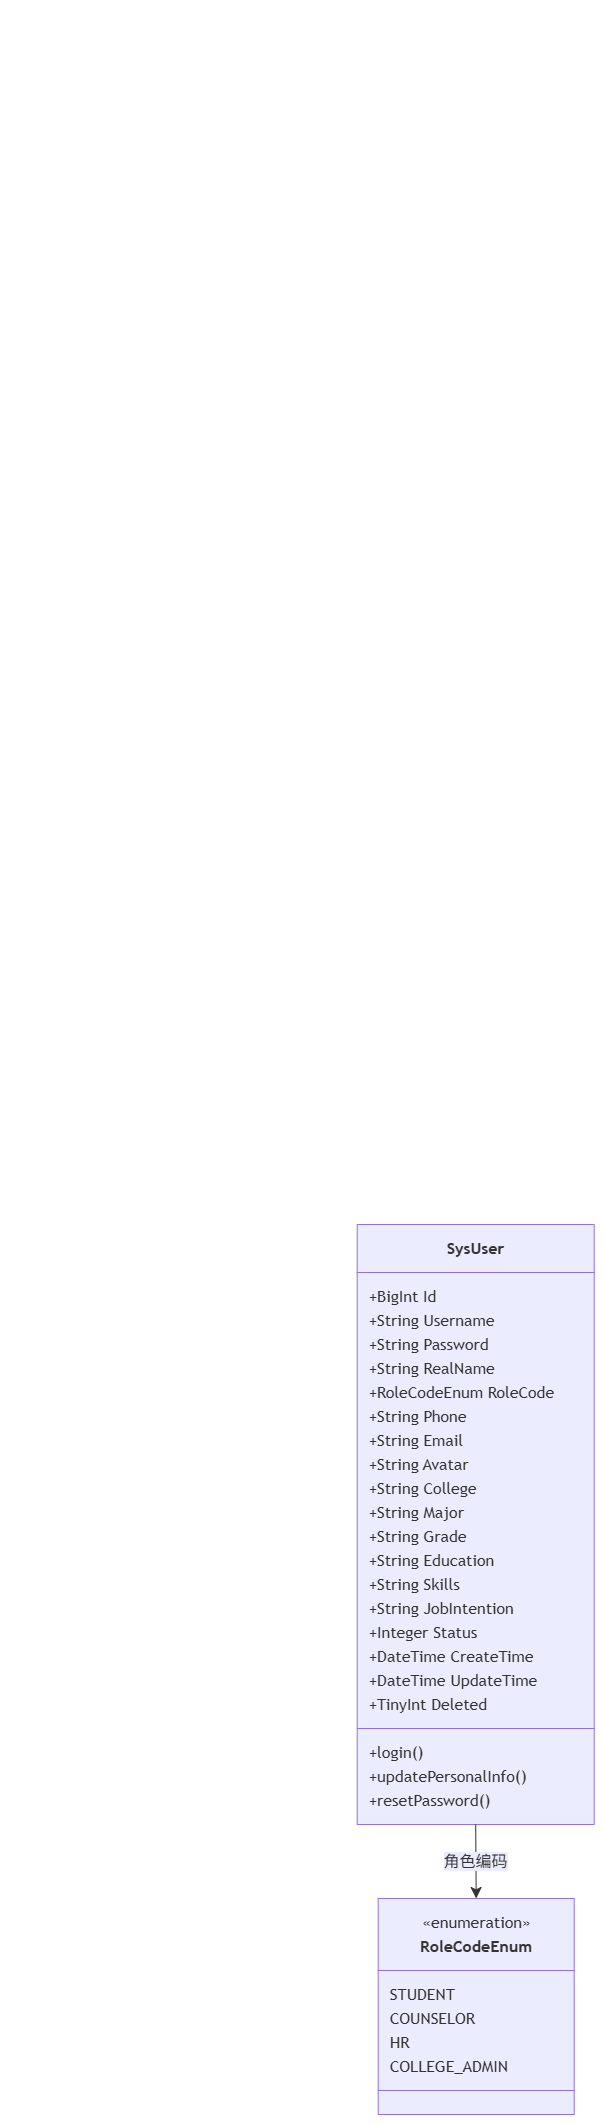

The diagram above was exported from draw.io. Its source (the exported page's mxGraphModel, read from the mxfile embedded in the PNG):
<mxGraphModel dx="1704" dy="1096" grid="1" gridSize="17" guides="1" tooltips="1" connect="1" arrows="1" fold="1" page="1" pageScale="1" pageWidth="827" pageHeight="1169" math="0" shadow="0">
  <root>
    <mxCell id="0" />
    <mxCell id="1" parent="0" />
    <mxCell id="oMukukTrfYFtwdYWNUs4-1" parent="1" style="text;whiteSpace=wrap;html=1;" value="&#10;  &#10;    &#10;      &#10;        &#10;        &#10;        &#10;        &#10;          &#10;        &#10;        &#10;        &#10;          &#10;        &#10;        &#10;        &#10;          &#10;        &#10;        &#10;          &#10;        &#10;        &#10;          &#10;        &#10;        &#10;          &#10;        &#10;        &#10;          &#10;        &#10;        &#10;          &#10;        &#10;        &#10;        &#10;          &#10;        &#10;        &#10;          &#10;        &#10;        &#10;          &#10;        &#10;        &#10;          &#10;        &#10;        &#10;          &#10;        &#10;        &#10;        &#10;          &#10;        &#10;        &#10;          &#10;        &#10;        &#10;          &#10;        &#10;        &#10;          &#10;        &#10;        &#10;          &#10;        &#10;        &#10;          &#10;        &#10;        &#10;        &#10;          &#10;        &#10;        &#10;          &#10;        &#10;        &#10;          &#10;        &#10;        &#10;          &#10;        &#10;        &#10;          &#10;        &#10;        &#10;        &#10;          &#10;        &#10;      &#10;    &#10;  &#10;" vertex="1">
      <mxGeometry height="1330" width="30" x="10" y="10" as="geometry" />
    </mxCell>
    <UserObject label="" mermaidData="{&#10;  &quot;data&quot;: &quot;classDiagram\n    class SysUser{\n        +BigInt Id\n        +String Username\n        +String Password\n        +String RealName\n        +RoleCodeEnum RoleCode\n        +String Phone\n        +String Email\n        +String Avatar\n        +String College\n        +String Major\n        +String Grade\n        +String Education\n        +String Skills\n        +String JobIntention\n        +Integer Status\n        +DateTime CreateTime\n        +DateTime UpdateTime\n        +TinyInt Deleted\n        +login()\n        +updatePersonalInfo()\n        +resetPassword()\n    }\n\n    class RoleCodeEnum{\n        &lt;&lt;enumeration&gt;&gt;\n        STUDENT\n        COUNSELOR\n        HR\n        COLLEGE_ADMIN\n    }\n\n    SysUser --&gt; RoleCodeEnum : 角色编码\n&quot;,&#10;  &quot;config&quot;: null&#10;}" id="oMukukTrfYFtwdYWNUs4-145">
      <mxCell connectable="0" parent="1" style="group;transparentBounds=1;editIcon=1;lockedGroup=0;groupPadding=10;" vertex="1">
        <mxGeometry as="geometry" />
      </mxCell>
    </UserObject>
    <UserObject label="&lt;b&gt;SysUser&lt;/b&gt;" mermaidId="n:SysUser" mermaidBaseStyle="swimlane;html=1;fontStyle=1;fontSize=16;align=center;verticalAlign=middle;horizontal=1;childLayout=stackLayout;startSize=48;horizontalStack=0;resizeParent=1;resizeParentMax=0;resizeLast=0;collapsible=0;marginTop=12;marginBottom=12;stackSpacing=0;swimlaneFillColor=light-dark(#ECECFF,#1f2020);whiteSpace=wrap;fillColor=light-dark(#ECECFF,#1f2020);strokeColor=light-dark(#9370DB,#cccccc);fontColor=light-dark(#333333,#cccccc);fontFamily=Trebuchet MS,Verdana,Arial,sans-serif;" mermaidBaseValue="&lt;b&gt;SysUser&lt;/b&gt;" id="oMukukTrfYFtwdYWNUs4-146">
      <mxCell parent="oMukukTrfYFtwdYWNUs4-145" style="swimlane;html=1;fontStyle=1;fontSize=16;align=center;verticalAlign=middle;horizontal=1;childLayout=stackLayout;startSize=48;horizontalStack=0;resizeParent=1;resizeParentMax=0;resizeLast=0;collapsible=0;marginTop=12;marginBottom=12;stackSpacing=0;swimlaneFillColor=light-dark(#ECECFF,#1f2020);whiteSpace=wrap;fillColor=light-dark(#ECECFF,#1f2020);strokeColor=light-dark(#9370DB,#cccccc);fontColor=light-dark(#333333,#cccccc);fontFamily=Trebuchet MS,Verdana,Arial,sans-serif;" vertex="1">
        <mxGeometry height="600" width="237" x="367" y="1234" as="geometry" />
      </mxCell>
    </UserObject>
    <mxCell id="oMukukTrfYFtwdYWNUs4-147" parent="oMukukTrfYFtwdYWNUs4-146" style="text;fontSize=16;strokeColor=none;fillColor=none;align=left;verticalAlign=middle;spacingLeft=10;spacingRight=12;spacingBottom=2;overflow=hidden;rotatable=0;points=[[0,0.5],[1,0.5]];portConstraint=eastwest;fontFamily=Trebuchet MS,Verdana,Arial,sans-serif;fontColor=light-dark(#333333,#cccccc);" value="+BigInt Id" vertex="1">
      <mxGeometry height="24" width="237" y="60" as="geometry" />
    </mxCell>
    <mxCell id="oMukukTrfYFtwdYWNUs4-148" parent="oMukukTrfYFtwdYWNUs4-146" style="text;fontSize=16;strokeColor=none;fillColor=none;align=left;verticalAlign=middle;spacingLeft=10;spacingRight=12;spacingBottom=2;overflow=hidden;rotatable=0;points=[[0,0.5],[1,0.5]];portConstraint=eastwest;fontFamily=Trebuchet MS,Verdana,Arial,sans-serif;fontColor=light-dark(#333333,#cccccc);" value="+String Username" vertex="1">
      <mxGeometry height="24" width="237" y="84" as="geometry" />
    </mxCell>
    <mxCell id="oMukukTrfYFtwdYWNUs4-149" parent="oMukukTrfYFtwdYWNUs4-146" style="text;fontSize=16;strokeColor=none;fillColor=none;align=left;verticalAlign=middle;spacingLeft=10;spacingRight=12;spacingBottom=2;overflow=hidden;rotatable=0;points=[[0,0.5],[1,0.5]];portConstraint=eastwest;fontFamily=Trebuchet MS,Verdana,Arial,sans-serif;fontColor=light-dark(#333333,#cccccc);" value="+String Password" vertex="1">
      <mxGeometry height="24" width="237" y="108" as="geometry" />
    </mxCell>
    <mxCell id="oMukukTrfYFtwdYWNUs4-150" parent="oMukukTrfYFtwdYWNUs4-146" style="text;fontSize=16;strokeColor=none;fillColor=none;align=left;verticalAlign=middle;spacingLeft=10;spacingRight=12;spacingBottom=2;overflow=hidden;rotatable=0;points=[[0,0.5],[1,0.5]];portConstraint=eastwest;fontFamily=Trebuchet MS,Verdana,Arial,sans-serif;fontColor=light-dark(#333333,#cccccc);" value="+String RealName" vertex="1">
      <mxGeometry height="24" width="237" y="132" as="geometry" />
    </mxCell>
    <mxCell id="oMukukTrfYFtwdYWNUs4-151" parent="oMukukTrfYFtwdYWNUs4-146" style="text;fontSize=16;strokeColor=none;fillColor=none;align=left;verticalAlign=middle;spacingLeft=10;spacingRight=12;spacingBottom=2;overflow=hidden;rotatable=0;points=[[0,0.5],[1,0.5]];portConstraint=eastwest;fontFamily=Trebuchet MS,Verdana,Arial,sans-serif;fontColor=light-dark(#333333,#cccccc);" value="+RoleCodeEnum RoleCode" vertex="1">
      <mxGeometry height="24" width="237" y="156" as="geometry" />
    </mxCell>
    <mxCell id="oMukukTrfYFtwdYWNUs4-152" parent="oMukukTrfYFtwdYWNUs4-146" style="text;fontSize=16;strokeColor=none;fillColor=none;align=left;verticalAlign=middle;spacingLeft=10;spacingRight=12;spacingBottom=2;overflow=hidden;rotatable=0;points=[[0,0.5],[1,0.5]];portConstraint=eastwest;fontFamily=Trebuchet MS,Verdana,Arial,sans-serif;fontColor=light-dark(#333333,#cccccc);" value="+String Phone" vertex="1">
      <mxGeometry height="24" width="237" y="180" as="geometry" />
    </mxCell>
    <mxCell id="oMukukTrfYFtwdYWNUs4-153" parent="oMukukTrfYFtwdYWNUs4-146" style="text;fontSize=16;strokeColor=none;fillColor=none;align=left;verticalAlign=middle;spacingLeft=10;spacingRight=12;spacingBottom=2;overflow=hidden;rotatable=0;points=[[0,0.5],[1,0.5]];portConstraint=eastwest;fontFamily=Trebuchet MS,Verdana,Arial,sans-serif;fontColor=light-dark(#333333,#cccccc);" value="+String Email" vertex="1">
      <mxGeometry height="24" width="237" y="204" as="geometry" />
    </mxCell>
    <mxCell id="oMukukTrfYFtwdYWNUs4-154" parent="oMukukTrfYFtwdYWNUs4-146" style="text;fontSize=16;strokeColor=none;fillColor=none;align=left;verticalAlign=middle;spacingLeft=10;spacingRight=12;spacingBottom=2;overflow=hidden;rotatable=0;points=[[0,0.5],[1,0.5]];portConstraint=eastwest;fontFamily=Trebuchet MS,Verdana,Arial,sans-serif;fontColor=light-dark(#333333,#cccccc);" value="+String Avatar" vertex="1">
      <mxGeometry height="24" width="237" y="228" as="geometry" />
    </mxCell>
    <mxCell id="oMukukTrfYFtwdYWNUs4-155" parent="oMukukTrfYFtwdYWNUs4-146" style="text;fontSize=16;strokeColor=none;fillColor=none;align=left;verticalAlign=middle;spacingLeft=10;spacingRight=12;spacingBottom=2;overflow=hidden;rotatable=0;points=[[0,0.5],[1,0.5]];portConstraint=eastwest;fontFamily=Trebuchet MS,Verdana,Arial,sans-serif;fontColor=light-dark(#333333,#cccccc);" value="+String College" vertex="1">
      <mxGeometry height="24" width="237" y="252" as="geometry" />
    </mxCell>
    <mxCell id="oMukukTrfYFtwdYWNUs4-156" parent="oMukukTrfYFtwdYWNUs4-146" style="text;fontSize=16;strokeColor=none;fillColor=none;align=left;verticalAlign=middle;spacingLeft=10;spacingRight=12;spacingBottom=2;overflow=hidden;rotatable=0;points=[[0,0.5],[1,0.5]];portConstraint=eastwest;fontFamily=Trebuchet MS,Verdana,Arial,sans-serif;fontColor=light-dark(#333333,#cccccc);" value="+String Major" vertex="1">
      <mxGeometry height="24" width="237" y="276" as="geometry" />
    </mxCell>
    <mxCell id="oMukukTrfYFtwdYWNUs4-157" parent="oMukukTrfYFtwdYWNUs4-146" style="text;fontSize=16;strokeColor=none;fillColor=none;align=left;verticalAlign=middle;spacingLeft=10;spacingRight=12;spacingBottom=2;overflow=hidden;rotatable=0;points=[[0,0.5],[1,0.5]];portConstraint=eastwest;fontFamily=Trebuchet MS,Verdana,Arial,sans-serif;fontColor=light-dark(#333333,#cccccc);" value="+String Grade" vertex="1">
      <mxGeometry height="24" width="237" y="300" as="geometry" />
    </mxCell>
    <mxCell id="oMukukTrfYFtwdYWNUs4-158" parent="oMukukTrfYFtwdYWNUs4-146" style="text;fontSize=16;strokeColor=none;fillColor=none;align=left;verticalAlign=middle;spacingLeft=10;spacingRight=12;spacingBottom=2;overflow=hidden;rotatable=0;points=[[0,0.5],[1,0.5]];portConstraint=eastwest;fontFamily=Trebuchet MS,Verdana,Arial,sans-serif;fontColor=light-dark(#333333,#cccccc);" value="+String Education" vertex="1">
      <mxGeometry height="24" width="237" y="324" as="geometry" />
    </mxCell>
    <mxCell id="oMukukTrfYFtwdYWNUs4-159" parent="oMukukTrfYFtwdYWNUs4-146" style="text;fontSize=16;strokeColor=none;fillColor=none;align=left;verticalAlign=middle;spacingLeft=10;spacingRight=12;spacingBottom=2;overflow=hidden;rotatable=0;points=[[0,0.5],[1,0.5]];portConstraint=eastwest;fontFamily=Trebuchet MS,Verdana,Arial,sans-serif;fontColor=light-dark(#333333,#cccccc);" value="+String Skills" vertex="1">
      <mxGeometry height="24" width="237" y="348" as="geometry" />
    </mxCell>
    <mxCell id="oMukukTrfYFtwdYWNUs4-160" parent="oMukukTrfYFtwdYWNUs4-146" style="text;fontSize=16;strokeColor=none;fillColor=none;align=left;verticalAlign=middle;spacingLeft=10;spacingRight=12;spacingBottom=2;overflow=hidden;rotatable=0;points=[[0,0.5],[1,0.5]];portConstraint=eastwest;fontFamily=Trebuchet MS,Verdana,Arial,sans-serif;fontColor=light-dark(#333333,#cccccc);" value="+String JobIntention" vertex="1">
      <mxGeometry height="24" width="237" y="372" as="geometry" />
    </mxCell>
    <mxCell id="oMukukTrfYFtwdYWNUs4-161" parent="oMukukTrfYFtwdYWNUs4-146" style="text;fontSize=16;strokeColor=none;fillColor=none;align=left;verticalAlign=middle;spacingLeft=10;spacingRight=12;spacingBottom=2;overflow=hidden;rotatable=0;points=[[0,0.5],[1,0.5]];portConstraint=eastwest;fontFamily=Trebuchet MS,Verdana,Arial,sans-serif;fontColor=light-dark(#333333,#cccccc);" value="+Integer Status" vertex="1">
      <mxGeometry height="24" width="237" y="396" as="geometry" />
    </mxCell>
    <mxCell id="oMukukTrfYFtwdYWNUs4-162" parent="oMukukTrfYFtwdYWNUs4-146" style="text;fontSize=16;strokeColor=none;fillColor=none;align=left;verticalAlign=middle;spacingLeft=10;spacingRight=12;spacingBottom=2;overflow=hidden;rotatable=0;points=[[0,0.5],[1,0.5]];portConstraint=eastwest;fontFamily=Trebuchet MS,Verdana,Arial,sans-serif;fontColor=light-dark(#333333,#cccccc);" value="+DateTime CreateTime" vertex="1">
      <mxGeometry height="24" width="237" y="420" as="geometry" />
    </mxCell>
    <mxCell id="oMukukTrfYFtwdYWNUs4-163" parent="oMukukTrfYFtwdYWNUs4-146" style="text;fontSize=16;strokeColor=none;fillColor=none;align=left;verticalAlign=middle;spacingLeft=10;spacingRight=12;spacingBottom=2;overflow=hidden;rotatable=0;points=[[0,0.5],[1,0.5]];portConstraint=eastwest;fontFamily=Trebuchet MS,Verdana,Arial,sans-serif;fontColor=light-dark(#333333,#cccccc);" value="+DateTime UpdateTime" vertex="1">
      <mxGeometry height="24" width="237" y="444" as="geometry" />
    </mxCell>
    <mxCell id="oMukukTrfYFtwdYWNUs4-164" parent="oMukukTrfYFtwdYWNUs4-146" style="text;fontSize=16;strokeColor=none;fillColor=none;align=left;verticalAlign=middle;spacingLeft=10;spacingRight=12;spacingBottom=2;overflow=hidden;rotatable=0;points=[[0,0.5],[1,0.5]];portConstraint=eastwest;fontFamily=Trebuchet MS,Verdana,Arial,sans-serif;fontColor=light-dark(#333333,#cccccc);" value="+TinyInt Deleted" vertex="1">
      <mxGeometry height="24" width="237" y="468" as="geometry" />
    </mxCell>
    <mxCell id="oMukukTrfYFtwdYWNUs4-165" parent="oMukukTrfYFtwdYWNUs4-146" style="line;strokeWidth=1;fillColor=none;spacingLeft=3;spacingRight=3;rotatable=0;points=[];strokeColor=inherit;" vertex="1">
      <mxGeometry height="24" width="237" y="492" as="geometry" />
    </mxCell>
    <mxCell id="oMukukTrfYFtwdYWNUs4-166" parent="oMukukTrfYFtwdYWNUs4-146" style="text;fontSize=16;strokeColor=none;fillColor=none;align=left;verticalAlign=middle;spacingLeft=10;spacingRight=12;spacingBottom=2;overflow=hidden;rotatable=0;points=[[0,0.5],[1,0.5]];portConstraint=eastwest;fontFamily=Trebuchet MS,Verdana,Arial,sans-serif;fontColor=light-dark(#333333,#cccccc);" value="+login()" vertex="1">
      <mxGeometry height="24" width="237" y="516" as="geometry" />
    </mxCell>
    <mxCell id="oMukukTrfYFtwdYWNUs4-167" parent="oMukukTrfYFtwdYWNUs4-146" style="text;fontSize=16;strokeColor=none;fillColor=none;align=left;verticalAlign=middle;spacingLeft=10;spacingRight=12;spacingBottom=2;overflow=hidden;rotatable=0;points=[[0,0.5],[1,0.5]];portConstraint=eastwest;fontFamily=Trebuchet MS,Verdana,Arial,sans-serif;fontColor=light-dark(#333333,#cccccc);" value="+updatePersonalInfo()" vertex="1">
      <mxGeometry height="24" width="237" y="540" as="geometry" />
    </mxCell>
    <mxCell id="oMukukTrfYFtwdYWNUs4-168" parent="oMukukTrfYFtwdYWNUs4-146" style="text;fontSize=16;strokeColor=none;fillColor=none;align=left;verticalAlign=middle;spacingLeft=10;spacingRight=12;spacingBottom=2;overflow=hidden;rotatable=0;points=[[0,0.5],[1,0.5]];portConstraint=eastwest;fontFamily=Trebuchet MS,Verdana,Arial,sans-serif;fontColor=light-dark(#333333,#cccccc);" value="+resetPassword()" vertex="1">
      <mxGeometry height="24" width="237" y="564" as="geometry" />
    </mxCell>
    <UserObject label="&lt;b&gt;RoleCodeEnum&lt;/b&gt;" mermaidId="n:RoleCodeEnum" mermaidBaseStyle="swimlane;html=1;fontStyle=1;fontSize=16;align=center;verticalAlign=middle;horizontal=1;childLayout=stackLayout;startSize=72;horizontalStack=0;resizeParent=1;resizeParentMax=0;resizeLast=0;collapsible=0;marginTop=12;marginBottom=12;stackSpacing=0;swimlaneFillColor=light-dark(#ECECFF,#1f2020);whiteSpace=wrap;spacingTop=24;fillColor=light-dark(#ECECFF,#1f2020);strokeColor=light-dark(#9370DB,#cccccc);fontColor=light-dark(#333333,#cccccc);fontFamily=Trebuchet MS,Verdana,Arial,sans-serif;" mermaidBaseValue="&lt;b&gt;RoleCodeEnum&lt;/b&gt;" id="oMukukTrfYFtwdYWNUs4-169">
      <mxCell parent="oMukukTrfYFtwdYWNUs4-145" style="swimlane;html=1;fontStyle=1;fontSize=16;align=center;verticalAlign=middle;horizontal=1;childLayout=stackLayout;startSize=72;horizontalStack=0;resizeParent=1;resizeParentMax=0;resizeLast=0;collapsible=0;marginTop=12;marginBottom=12;stackSpacing=0;swimlaneFillColor=light-dark(#ECECFF,#1f2020);whiteSpace=wrap;spacingTop=24;fillColor=light-dark(#ECECFF,#1f2020);strokeColor=light-dark(#9370DB,#cccccc);fontColor=light-dark(#333333,#cccccc);fontFamily=Trebuchet MS,Verdana,Arial,sans-serif;" vertex="1">
        <mxGeometry height="216" width="196" x="388" y="1908" as="geometry" />
      </mxCell>
    </UserObject>
    <mxCell id="oMukukTrfYFtwdYWNUs4-170" parent="oMukukTrfYFtwdYWNUs4-169" style="text;html=1;strokeColor=none;fillColor=none;align=center;verticalAlign=middle;fontSize=16;movable=0;resizable=0;rotatable=0;points=[];fontFamily=Trebuchet MS,Verdana,Arial,sans-serif;fontColor=light-dark(#333333,#cccccc);" value="«enumeration»" vertex="1">
      <mxGeometry height="24" width="196" y="12" as="geometry" />
    </mxCell>
    <mxCell id="oMukukTrfYFtwdYWNUs4-171" parent="oMukukTrfYFtwdYWNUs4-169" style="text;fontSize=16;strokeColor=none;fillColor=none;align=left;verticalAlign=middle;spacingLeft=10;spacingRight=12;spacingBottom=2;overflow=hidden;rotatable=0;points=[[0,0.5],[1,0.5]];portConstraint=eastwest;fontFamily=Trebuchet MS,Verdana,Arial,sans-serif;fontColor=light-dark(#333333,#cccccc);" value="STUDENT" vertex="1">
      <mxGeometry height="24" width="196" y="84" as="geometry" />
    </mxCell>
    <mxCell id="oMukukTrfYFtwdYWNUs4-172" parent="oMukukTrfYFtwdYWNUs4-169" style="text;fontSize=16;strokeColor=none;fillColor=none;align=left;verticalAlign=middle;spacingLeft=10;spacingRight=12;spacingBottom=2;overflow=hidden;rotatable=0;points=[[0,0.5],[1,0.5]];portConstraint=eastwest;fontFamily=Trebuchet MS,Verdana,Arial,sans-serif;fontColor=light-dark(#333333,#cccccc);" value="COUNSELOR" vertex="1">
      <mxGeometry height="24" width="196" y="108" as="geometry" />
    </mxCell>
    <mxCell id="oMukukTrfYFtwdYWNUs4-173" parent="oMukukTrfYFtwdYWNUs4-169" style="text;fontSize=16;strokeColor=none;fillColor=none;align=left;verticalAlign=middle;spacingLeft=10;spacingRight=12;spacingBottom=2;overflow=hidden;rotatable=0;points=[[0,0.5],[1,0.5]];portConstraint=eastwest;fontFamily=Trebuchet MS,Verdana,Arial,sans-serif;fontColor=light-dark(#333333,#cccccc);" value="HR" vertex="1">
      <mxGeometry height="24" width="196" y="132" as="geometry" />
    </mxCell>
    <mxCell id="oMukukTrfYFtwdYWNUs4-174" parent="oMukukTrfYFtwdYWNUs4-169" style="text;fontSize=16;strokeColor=none;fillColor=none;align=left;verticalAlign=middle;spacingLeft=10;spacingRight=12;spacingBottom=2;overflow=hidden;rotatable=0;points=[[0,0.5],[1,0.5]];portConstraint=eastwest;fontFamily=Trebuchet MS,Verdana,Arial,sans-serif;fontColor=light-dark(#333333,#cccccc);" value="COLLEGE_ADMIN" vertex="1">
      <mxGeometry height="24" width="196" y="156" as="geometry" />
    </mxCell>
    <mxCell id="oMukukTrfYFtwdYWNUs4-175" parent="oMukukTrfYFtwdYWNUs4-169" style="line;strokeWidth=1;fillColor=none;spacingLeft=3;spacingRight=3;rotatable=0;points=[];strokeColor=inherit;" vertex="1">
      <mxGeometry height="24" width="196" y="180" as="geometry" />
    </mxCell>
    <UserObject label="角色编码" mermaidId="e:SysUser-&gt;RoleCodeEnum#0" mermaidBaseStyle="curved=1;startArrow=none;endArrow=classic;endSize=9;strokeColor=light-dark(#333333,#cccccc);html=1;fontSize=16;labelBackgroundColor=light-dark(#ECECFF,#1f2020);fontFamily=Trebuchet MS,Verdana,Arial,sans-serif;fontColor=light-dark(#333333,#cccccc);exitX=0.5;exitY=1;entryX=0.5;entryY=0;" mermaidBaseValue="角色编码" id="oMukukTrfYFtwdYWNUs4-176">
      <mxCell edge="1" parent="oMukukTrfYFtwdYWNUs4-145" source="oMukukTrfYFtwdYWNUs4-146" style="curved=1;startArrow=none;endArrow=classic;endSize=9;strokeColor=light-dark(#333333,#cccccc);html=1;fontSize=16;labelBackgroundColor=light-dark(#ECECFF,#1f2020);fontFamily=Trebuchet MS,Verdana,Arial,sans-serif;fontColor=light-dark(#333333,#cccccc);exitX=0.5;exitY=1;entryX=0.5;entryY=0;rounded=0;" target="oMukukTrfYFtwdYWNUs4-169">
        <mxGeometry relative="1" as="geometry">
          <Array as="points" />
        </mxGeometry>
      </mxCell>
    </UserObject>
  </root>
</mxGraphModel>